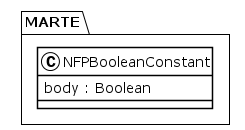

The diagram above was rendered by PlantUML. Its source (embedded in the PNG):
@startuml
!theme plain
package MARTE {
class NFPBooleanConstant {
	 body : Boolean
}
}
@enduml